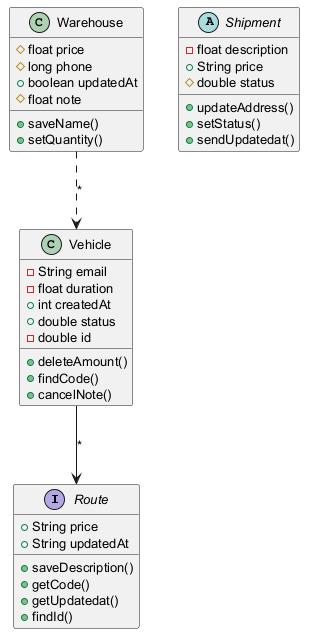

The diagram above was rendered by PlantUML. Its source (embedded in the PNG):
@startuml
skinparam defaultFontSize 13
interface Route {
  +String price
  +String updatedAt
  +saveDescription()
  +getCode()
  +getUpdatedat()
  +findId()
}
class Vehicle {
  -String email
  -float duration
  +int createdAt
  +double status
  -double id
  +deleteAmount()
  +findCode()
  +cancelNote()
}
class Warehouse {
  #float price
  #long phone
  +boolean updatedAt
  #float note
  +saveName()
  +setQuantity()
}
abstract class Shipment {
  -float description
  +String price
  #double status
  +updateAddress()
  +setStatus()
  +sendUpdatedat()
}
Warehouse ..> Vehicle : "*"
Vehicle --> Route : "*"
@enduml